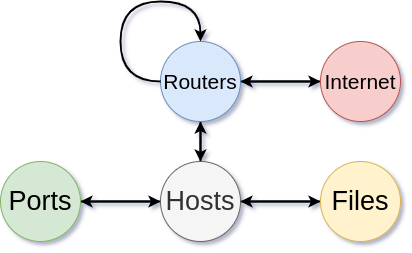

The diagram above was exported from draw.io. Its source (the exported page's mxGraphModel, read from the mxfile embedded in the PNG):
<mxGraphModel dx="697" dy="779" grid="1" gridSize="10" guides="1" tooltips="1" connect="1" arrows="1" fold="1" page="1" pageScale="1" pageWidth="850" pageHeight="1100" math="0" shadow="1">
  <root>
    <mxCell id="0" />
    <mxCell id="1" parent="0" />
    <mxCell id="2" style="edgeStyle=orthogonalEdgeStyle;rounded=0;orthogonalLoop=1;jettySize=auto;html=1;exitX=0;exitY=0.5;exitDx=0;exitDy=0;entryX=1;entryY=0.5;entryDx=0;entryDy=0;strokeWidth=2;" edge="1" source="6" target="13" parent="1">
      <mxGeometry relative="1" as="geometry" />
    </mxCell>
    <mxCell id="3" style="edgeStyle=orthogonalEdgeStyle;rounded=0;orthogonalLoop=1;jettySize=auto;html=1;exitX=1;exitY=0.5;exitDx=0;exitDy=0;entryX=1;entryY=0.5;entryDx=0;entryDy=0;" edge="1" source="6" target="6" parent="1">
      <mxGeometry relative="1" as="geometry" />
    </mxCell>
    <mxCell id="4" style="edgeStyle=orthogonalEdgeStyle;rounded=0;orthogonalLoop=1;jettySize=auto;html=1;exitX=1;exitY=0.5;exitDx=0;exitDy=0;entryX=0;entryY=0.5;entryDx=0;entryDy=0;strokeWidth=2;" edge="1" source="6" target="15" parent="1">
      <mxGeometry relative="1" as="geometry" />
    </mxCell>
    <mxCell id="5" style="edgeStyle=orthogonalEdgeStyle;rounded=0;orthogonalLoop=1;jettySize=auto;html=1;exitX=0.5;exitY=0;exitDx=0;exitDy=0;entryX=0.5;entryY=1;entryDx=0;entryDy=0;strokeWidth=2;" edge="1" source="6" target="9" parent="1">
      <mxGeometry relative="1" as="geometry" />
    </mxCell>
    <mxCell id="6" value="&lt;font style=&quot;font-size: 27px;&quot;&gt;Hosts&lt;/font&gt;" style="ellipse;whiteSpace=wrap;html=1;aspect=fixed;fillColor=#f5f5f5;strokeColor=#666666;fontColor=#333333;" vertex="1" parent="1">
      <mxGeometry x="280" y="240" width="80" height="80" as="geometry" />
    </mxCell>
    <mxCell id="7" style="edgeStyle=orthogonalEdgeStyle;rounded=0;orthogonalLoop=1;jettySize=auto;html=1;exitX=0.5;exitY=1;exitDx=0;exitDy=0;strokeWidth=2;" edge="1" source="9" parent="1">
      <mxGeometry relative="1" as="geometry">
        <mxPoint x="320" y="240" as="targetPoint" />
      </mxGeometry>
    </mxCell>
    <mxCell id="8" style="edgeStyle=orthogonalEdgeStyle;rounded=0;orthogonalLoop=1;jettySize=auto;html=1;exitX=1;exitY=0.5;exitDx=0;exitDy=0;entryX=0;entryY=0.5;entryDx=0;entryDy=0;strokeWidth=2;" edge="1" source="9" target="11" parent="1">
      <mxGeometry relative="1" as="geometry" />
    </mxCell>
    <mxCell id="9" value="&lt;font style=&quot;font-size: 21px;&quot;&gt;Routers&lt;/font&gt;" style="ellipse;whiteSpace=wrap;html=1;aspect=fixed;fillColor=#dae8fc;strokeColor=#6c8ebf;" vertex="1" parent="1">
      <mxGeometry x="280" y="120" width="80" height="80" as="geometry" />
    </mxCell>
    <mxCell id="10" style="edgeStyle=orthogonalEdgeStyle;rounded=0;orthogonalLoop=1;jettySize=auto;html=1;exitX=0;exitY=0.5;exitDx=0;exitDy=0;entryX=1;entryY=0.5;entryDx=0;entryDy=0;strokeWidth=2;" edge="1" source="11" target="9" parent="1">
      <mxGeometry relative="1" as="geometry" />
    </mxCell>
    <mxCell id="11" value="&lt;font style=&quot;font-size: 21px;&quot;&gt;Internet&lt;/font&gt;" style="ellipse;whiteSpace=wrap;html=1;aspect=fixed;fillColor=#f8cecc;strokeColor=#b85450;" vertex="1" parent="1">
      <mxGeometry x="440" y="120" width="80" height="80" as="geometry" />
    </mxCell>
    <mxCell id="12" style="edgeStyle=orthogonalEdgeStyle;rounded=0;orthogonalLoop=1;jettySize=auto;html=1;entryX=0;entryY=0.5;entryDx=0;entryDy=0;strokeWidth=2;" edge="1" source="13" target="6" parent="1">
      <mxGeometry relative="1" as="geometry" />
    </mxCell>
    <mxCell id="13" value="&lt;font style=&quot;font-size: 27px;&quot;&gt;Ports&lt;/font&gt;" style="ellipse;whiteSpace=wrap;html=1;aspect=fixed;fillColor=#d5e8d4;strokeColor=#82b366;" vertex="1" parent="1">
      <mxGeometry x="120" y="240" width="80" height="80" as="geometry" />
    </mxCell>
    <mxCell id="14" style="edgeStyle=orthogonalEdgeStyle;rounded=0;orthogonalLoop=1;jettySize=auto;html=1;exitX=0;exitY=0.5;exitDx=0;exitDy=0;strokeWidth=2;" edge="1" source="15" target="6" parent="1">
      <mxGeometry relative="1" as="geometry" />
    </mxCell>
    <mxCell id="15" value="&lt;font style=&quot;font-size: 27px;&quot;&gt;Files&lt;/font&gt;" style="ellipse;whiteSpace=wrap;html=1;aspect=fixed;fillColor=#fff2cc;strokeColor=#d6b656;" vertex="1" parent="1">
      <mxGeometry x="440" y="240" width="80" height="80" as="geometry" />
    </mxCell>
    <mxCell id="16" style="edgeStyle=orthogonalEdgeStyle;rounded=0;orthogonalLoop=1;jettySize=auto;html=1;exitX=0;exitY=0.5;exitDx=0;exitDy=0;entryX=0.5;entryY=0;entryDx=0;entryDy=0;curved=1;strokeWidth=2;" edge="1" source="9" target="9" parent="1">
      <mxGeometry relative="1" as="geometry">
        <Array as="points">
          <mxPoint x="240" y="160" />
          <mxPoint x="240" y="80" />
          <mxPoint x="320" y="80" />
        </Array>
      </mxGeometry>
    </mxCell>
  </root>
</mxGraphModel>